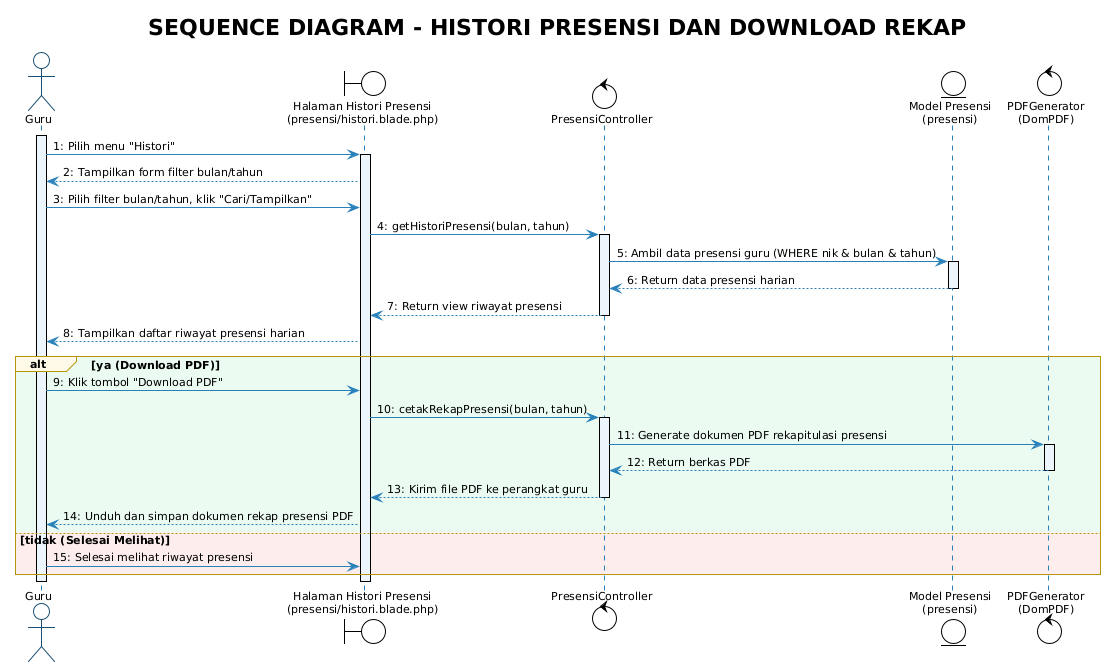

The diagram above was rendered by PlantUML. Its source (embedded in the PNG):
@startuml Sequence_Guru_Histori_Presensi
!theme plain
skinparam backgroundColor white
skinparam shadowing false
skinparam defaultFontName "Segoe UI"
skinparam defaultFontSize 11

skinparam sequence {
    ArrowColor #2980B9
    ActorBorderColor #1B4F72
    LifeLineBorderColor #2980B9
    LifeLineBackgroundColor #EBF5FB
    ParticipantBorderColor #1B4F72
    ParticipantBackgroundColor #EBF5FB
    ParticipantFontColor #1B2631
    GroupBorderColor #B7950B
    GroupBackgroundColor #FEF9E7
}

actor "Guru" as Guru
boundary "Halaman Histori Presensi\n(presensi/histori.blade.php)" as View
control "PresensiController" as Ctrl
entity "Model Presensi\n(presensi)" as Model
control "PDFGenerator\n(DomPDF)" as PDF

title **SEQUENCE DIAGRAM - HISTORI PRESENSI DAN DOWNLOAD REKAP**

activate Guru
Guru -> View : 1: Pilih menu "Histori"
activate View
View --> Guru : 2: Tampilkan form filter bulan/tahun

Guru -> View : 3: Pilih filter bulan/tahun, klik "Cari/Tampilkan"
View -> Ctrl : 4: getHistoriPresensi(bulan, tahun)
activate Ctrl

Ctrl -> Model : 5: Ambil data presensi guru (WHERE nik & bulan & tahun)
activate Model
Model --> Ctrl : 6: Return data presensi harian
deactivate Model

Ctrl --> View : 7: Return view riwayat presensi
deactivate Ctrl
View --> Guru : 8: Tampilkan daftar riwayat presensi harian

alt #EAFAF1 ya (Download PDF)
    Guru -> View : 9: Klik tombol "Download PDF"
    View -> Ctrl : 10: cetakRekapPresensi(bulan, tahun)
    activate Ctrl

    Ctrl -> PDF : 11: Generate dokumen PDF rekapitulasi presensi
    activate PDF
    PDF --> Ctrl : 12: Return berkas PDF
    deactivate PDF

    Ctrl --> View : 13: Kirim file PDF ke perangkat guru
    deactivate Ctrl
    View --> Guru : 14: Unduh dan simpan dokumen rekap presensi PDF
else #FDEDEC tidak (Selesai Melihat)
    Guru -> View : 15: Selesai melihat riwayat presensi
end

deactivate View
deactivate Guru
@enduml